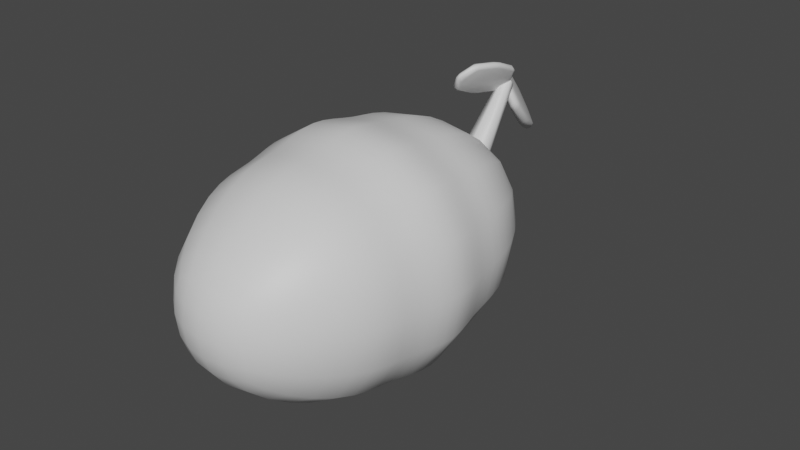 # Source: Lemon.blend  (saved by Blender 3.3.6; exported with 4.5.12 LTS)
import bpy
from mathutils import Matrix  # noqa: F401  (used for matrix-valued properties, if any)

bpy.ops.wm.read_factory_settings(use_empty=True)
scene = bpy.context.scene
scene.name = 'Scene'

# ---- collections
col_collection = bpy.data.collections.new('Collection'); scene.collection.children.link(col_collection)

# ---- materials (node trees are filled in below, after node groups)
mat_lemon = bpy.data.materials.new('Lemon')
mat_lemon.use_transparent_shadow = False
mat_stalk = bpy.data.materials.new('Stalk')
mat_stalk.use_transparent_shadow = False
mat_leaf = bpy.data.materials.new('Leaf')
mat_leaf.use_transparent_shadow = False
mat_leaf_001 = bpy.data.materials.new('Leaf.001')
mat_leaf_001.use_transparent_shadow = False

# ---- material node trees
mat_lemon.use_nodes = True; mat_lemon.node_tree.nodes.clear()
_N = mat_lemon.node_tree.nodes; _L = mat_lemon.node_tree.links
n0 = _N.new('ShaderNodeBsdfPrincipled'); n0.name = 'Principled BSDF'; n0.location = (10, 300)
n0.distribution = 'GGX'
n0.subsurface_method = 'RANDOM_WALK_SKIN'
n0.inputs[3].default_value = 1.45
n0.inputs[27].default_value = (0.0, 0.0, 0.0, 1.0)
n0.inputs[28].default_value = 1.0
n1 = _N.new('ShaderNodeOutputMaterial'); n1.name = 'Material Output'; n1.location = (300, 300)
_L.new(n0.outputs[0], n1.inputs[0])
n1.is_active_output = True
mat_stalk.use_nodes = True; mat_stalk.node_tree.nodes.clear()
_N = mat_stalk.node_tree.nodes; _L = mat_stalk.node_tree.links
n0 = _N.new('ShaderNodeBsdfPrincipled'); n0.name = 'Principled BSDF'; n0.location = (10, 300)
n0.distribution = 'GGX'
n0.subsurface_method = 'RANDOM_WALK_SKIN'
n0.inputs[3].default_value = 1.45
n0.inputs[27].default_value = (0.0, 0.0, 0.0, 1.0)
n0.inputs[28].default_value = 1.0
n1 = _N.new('ShaderNodeOutputMaterial'); n1.name = 'Material Output'; n1.location = (300, 300)
_L.new(n0.outputs[0], n1.inputs[0])
n1.is_active_output = True
mat_leaf.use_nodes = True; mat_leaf.node_tree.nodes.clear()
_N = mat_leaf.node_tree.nodes; _L = mat_leaf.node_tree.links
n0 = _N.new('ShaderNodeBsdfPrincipled'); n0.name = 'Principled BSDF'; n0.location = (10, 300)
n0.distribution = 'GGX'
n0.subsurface_method = 'RANDOM_WALK_SKIN'
n0.inputs[3].default_value = 1.45
n0.inputs[27].default_value = (0.0, 0.0, 0.0, 1.0)
n0.inputs[28].default_value = 1.0
n1 = _N.new('ShaderNodeOutputMaterial'); n1.name = 'Material Output'; n1.location = (300, 300)
_L.new(n0.outputs[0], n1.inputs[0])
n1.is_active_output = True
mat_leaf_001.use_nodes = True; mat_leaf_001.node_tree.nodes.clear()
_N = mat_leaf_001.node_tree.nodes; _L = mat_leaf_001.node_tree.links
n0 = _N.new('ShaderNodeBsdfPrincipled'); n0.name = 'Principled BSDF'; n0.location = (10, 300)
n0.distribution = 'GGX'
n0.subsurface_method = 'RANDOM_WALK_SKIN'
n0.inputs[3].default_value = 1.45
n0.inputs[27].default_value = (0.0, 0.0, 0.0, 1.0)
n0.inputs[28].default_value = 1.0
n1 = _N.new('ShaderNodeOutputMaterial'); n1.name = 'Material Output'; n1.location = (300, 300)
_L.new(n0.outputs[0], n1.inputs[0])
n1.is_active_output = True

# ---- world
world_world = bpy.data.worlds.new('World'); scene.world = world_world
world_world.use_nodes = True; world_world.node_tree.nodes.clear()
_N = world_world.node_tree.nodes; _L = world_world.node_tree.links
n0 = _N.new('ShaderNodeOutputWorld'); n0.name = 'World Output'; n0.location = (300, 300)
n1 = _N.new('ShaderNodeBackground'); n1.name = 'Background'; n1.location = (10, 300)
n1.inputs[0].default_value = (0.05088, 0.05088, 0.05088, 1.0)
_L.new(n1.outputs[0], n0.inputs[0])
n0.is_active_output = True
world_world.color = (0.05088, 0.05088, 0.05088)
world_world.use_sun_shadow = False
world_world.sun_shadow_jitter_overblur = 0.0

# ---- meshes
me_cube_001 = bpy.data.meshes.new('Cube.001')
me_cube_001.from_pydata([(-0.4119, -1.0, -0.4038), (-0.4119, -1.0, 0.4038), (-0.4119, 1.0, -0.4038), (-0.4119, 1.0, 0.4038), (0.4119, -1.0, -0.4038), (0.4119, -1.0, 0.4038), (0.4119, 1.0, -0.4038), (0.4119, 1.0, 0.4038), (-1.156, 0.0, -1.156), (-1.156, 0.0, 1.156), (1.156, 0.0, -1.156), (1.156, 0.0, 1.156), (-1.0, -0.5, -1.0), (1.0, -0.5, 1.0), (-1.0, -0.5, 1.0), (1.0, -0.5, -1.0), (-1.0, 0.5, 1.0), (1.0, 0.5, -1.0), (-1.0, 0.5, -1.0), (1.0, 0.5, 1.0), (-1.0, 0.25, -1.0), (1.0, 0.25, 1.0), (-1.0, 0.25, 1.0), (1.0, 0.25, -1.0), (-1.0, -0.25, 1.0), (1.0, -0.25, -1.0), (-1.0, -0.25, -1.0), (1.0, -0.25, 1.0)], [], [(18, 16, 3, 2), (2, 3, 7, 6), (15, 13, 5, 4), (4, 5, 1, 0), (12, 15, 4, 0), (13, 14, 1, 5), (21, 22, 9, 11), (20, 23, 10, 8), (23, 21, 11, 10), (26, 24, 9, 8), (0, 1, 14, 12), (27, 24, 14, 13), (26, 25, 15, 12), (25, 27, 13, 15), (6, 7, 19, 17), (2, 6, 17, 18), (7, 3, 16, 19), (20, 22, 16, 18), (8, 9, 22, 20), (17, 19, 21, 23), (18, 17, 23, 20), (19, 16, 22, 21), (10, 11, 27, 25), (8, 10, 25, 26), (11, 9, 24, 27), (12, 14, 24, 26)])
me_cube_001.polygons.foreach_set('use_smooth', [True] * 26)
_uv = me_cube_001.uv_layers.new(name='UVMap')
_uv.uv.foreach_set('vector', [0.375, 0.1875, 0.625, 0.1875, 0.625, 0.25, 0.375, 0.25, 0.375, 0.25, 0.625, 0.25, 0.625, 0.5, 0.375, 0.5, 0.375, 0.6875, 0.625, 0.6875, 0.625, 0.75, 0.375, 0.75, 0.375, 0.75, 0.625, 0.75, 0.625, 1.0, 0.375, 1.0, 0.125, 0.6875, 0.375, 0.6875, 0.375, 0.75, 0.125, 0.75, 0.625, 0.6875, 0.875, 0.6875, 0.875, 0.75, 0.625, 0.75, 0.625, 0.5938, 0.875, 0.5938, 0.875, 0.625, 0.625, 0.625, 0.125, 0.5938, 0.375, 0.5938, 0.375, 0.625, 0.125, 0.625, 0.375, 0.5938, 0.625, 0.5938, 0.625, 0.625, 0.375, 0.625, 0.375, 0.09375, 0.625, 0.09375, 0.625, 0.125, 0.375, 0.125, 0.375, 0.0, 0.625, 0.0, 0.625, 0.0625, 0.375, 0.0625, 0.625, 0.6562, 0.875, 0.6562, 0.875, 0.6875, 0.625, 0.6875, 0.125, 0.6562, 0.375, 0.6562, 0.375, 0.6875, 0.125, 0.6875, 0.375, 0.6562, 0.625, 0.6562, 0.625, 0.6875, 0.375, 0.6875, 0.375, 0.5, 0.625, 0.5, 0.625, 0.5625, 0.375, 0.5625, 0.125, 0.5, 0.375, 0.5, 0.375, 0.5625, 0.125, 0.5625, 0.625, 0.5, 0.875, 0.5, 0.875, 0.5625, 0.625, 0.5625, 0.375, 0.1562, 0.625, 0.1562, 0.625, 0.1875, 0.375, 0.1875, 0.375, 0.125, 0.625, 0.125, 0.625, 0.1562, 0.375, 0.1562, 0.375, 0.5625, 0.625, 0.5625, 0.625, 0.5938, 0.375, 0.5938, 0.125, 0.5625, 0.375, 0.5625, 0.375, 0.5938, 0.125, 0.5938, 0.625, 0.5625, 0.875, 0.5625, 0.875, 0.5938, 0.625, 0.5938, 0.375, 0.625, 0.625, 0.625, 0.625, 0.6562, 0.375, 0.6562, 0.125, 0.625, 0.375, 0.625, 0.375, 0.6562, 0.125, 0.6562, 0.625, 0.625, 0.875, 0.625, 0.875, 0.6562, 0.625, 0.6562, 0.375, 0.0625, 0.625, 0.0625, 0.625, 0.09375, 0.375, 0.09375])
me_cube_001.materials.append(mat_lemon)
me_cube_001.update()
me_cylinder_001 = bpy.data.meshes.new('Cylinder.001')
me_cylinder_001.from_pydata([(0.0, 1.0, -1.0), (0.866, 0.5, -1.0), (0.866, -0.5, -1.0), (0.0, -1.0, -1.0), (-0.866, -0.5, -1.0), (-0.866, 0.5, -1.0), (4.709e-09, 0.3598, 0.9599), (8.037e-09, 0.4466, 0.8847), (7.205e-09, 0.4212, 0.9379), (0.3116, 0.1799, 0.9599), (0.3867, 0.2233, 0.8847), (0.3647, 0.2106, 0.9379), (0.3116, -0.1799, 0.9599), (0.3867, -0.2233, 0.8847), (0.3647, -0.2106, 0.9379), (1.136e-08, -0.3598, 0.9599), (8.037e-09, -0.4466, 0.8847), (8.868e-09, -0.4212, 0.9379), (-0.3116, -0.1799, 0.9599), (-0.3867, -0.2233, 0.8847), (-0.3647, -0.2106, 0.9379), (-0.3116, 0.1799, 0.9599), (-0.3867, 0.2233, 0.8847), (-0.3647, 0.2106, 0.9379)], [], [(5, 22, 7, 0), (2, 13, 16, 3), (3, 16, 19, 4), (4, 19, 22, 5), (0, 7, 10, 1), (1, 10, 13, 2), (0, 1, 2, 3, 4, 5), (10, 7, 8, 11), (11, 8, 6, 9), (13, 10, 11, 14), (14, 11, 9, 12), (16, 13, 14, 17), (17, 14, 12, 15), (19, 16, 17, 20), (20, 17, 15, 18), (22, 19, 20, 23), (23, 20, 18, 21), (7, 22, 23, 8), (8, 23, 21, 6), (9, 6, 21, 18, 15, 12)])
me_cylinder_001.polygons.foreach_set('use_smooth', [True] * 20)
_uv = me_cylinder_001.uv_layers.new(name='UVMap')
_uv.uv.foreach_set('vector', [0.1667, 0.5, 0.1667, 0.9579, -8.941e-08, 0.9579, -8.941e-08, 0.5, 0.6667, 0.5, 0.6667, 0.9579, 0.5, 0.9579, 0.5, 0.5, 0.5, 0.5, 0.5, 0.9579, 0.3333, 0.9579, 0.3333, 0.5, 0.3333, 0.5, 0.3333, 0.9579, 0.1667, 0.9579, 0.1667, 0.5, 1.0, 0.5, 1.0, 0.9579, 0.8333, 0.9579, 0.8333, 0.5, 0.8333, 0.5, 0.8333, 0.9579, 0.6667, 0.9579, 0.6667, 0.5, 0.75, 0.49, 0.9578, 0.37, 0.9578, 0.13, 0.75, 0.01, 0.5422, 0.13, 0.5422, 0.37, 0.8333, 0.9579, 1.0, 0.9579, 0.9953, 1.0, 0.8381, 1.0, 0.4519, 0.3734, 0.2559, 0.4866, 0.25, 0.4434, 0.4175, 0.3467, 0.6667, 0.9579, 0.8333, 0.9579, 0.8286, 1.0, 0.6714, 1.0, 0.4578, 0.1368, 0.4578, 0.3632, 0.4175, 0.3467, 0.4175, 0.1533, 0.5, 0.9579, 0.6667, 0.9579, 0.6619, 1.0, 0.5047, 1.0, 0.2559, 0.01341, 0.4519, 0.1266, 0.4175, 0.1533, 0.25, 0.05663, 0.3333, 0.9579, 0.5, 0.9579, 0.4953, 1.0, 0.3381, 1.0, 0.04807, 0.1266, 0.2441, 0.01341, 0.25, 0.05663, 0.08254, 0.1533, 0.1667, 0.9579, 0.3333, 0.9579, 0.3286, 1.0, 0.1714, 1.0, 0.04215, 0.3632, 0.04215, 0.1368, 0.08254, 0.1533, 0.08254, 0.3467, -8.941e-08, 0.9579, 0.1667, 0.9579, 0.1619, 1.0, 0.004742, 1.0, 0.2441, 0.4866, 0.04807, 0.3734, 0.08254, 0.3467, 0.25, 0.4434, 0.4175, 0.3467, 0.25, 0.4434, 0.08254, 0.3467, 0.08254, 0.1533, 0.25, 0.05663, 0.4175, 0.1533])
me_cylinder_001.materials.append(mat_stalk)
me_cylinder_001.update()
me_cube_003 = bpy.data.meshes.new('Cube.003')
me_cube_003.from_pydata([(-1.0, -0.8855, -0.8833), (-0.3991, -0.8614, -1.042), (-0.3991, -1.044, -0.8623), (-1.0, -0.8855, 0.8833), (-0.3991, -1.044, 0.8623), (-0.3991, -0.8614, 1.042), (-1.0, 0.8855, -0.8833), (-0.3991, 1.044, -0.8623), (-0.3991, 0.8614, -1.042), (-1.0, 0.8855, 0.8833), (-0.3991, 0.8614, 1.042), (-0.3991, 1.044, 0.8623), (1.0, -0.8855, -0.8833), (0.3991, -1.044, -0.8623), (0.3991, -0.8614, -1.042), (1.0, -0.8855, 0.8833), (0.3991, -0.8614, 1.042), (0.3991, -1.044, 0.8623), (0.3991, 0.8614, -1.042), (0.3991, 1.044, -0.8623), (1.0, 0.8855, -0.8833), (0.3991, 1.044, 0.8623), (0.3991, 0.8614, 1.042), (1.0, 0.8855, 0.8833), (-1.0, -0.1447, -1.107), (-1.0, 0.1447, -1.107), (-0.3991, 0.1386, -1.26), (-0.3991, -0.1386, -1.26), (-1.0, 0.1447, 1.107), (-1.0, -0.1447, 1.107), (-0.3991, -0.1386, 1.26), (-0.3991, 0.1386, 1.26), (1.0, 0.1447, -1.107), (1.0, -0.1447, -1.107), (0.3991, -0.1386, -1.26), (0.3991, 0.1386, -1.26), (1.0, -0.1447, 1.107), (1.0, 0.1447, 1.107), (0.3991, 0.1386, 1.26), (0.3991, -0.1386, 1.26), (-0.3991, -1.278, 0.1377), (-1.0, -1.124, 0.1447), (-1.0, -1.124, -0.1447), (-0.3991, -1.278, -0.1377), (-1.0, 1.124, -0.1447), (-1.0, 1.124, 0.1447), (-0.3991, 1.278, 0.1377), (-0.3991, 1.278, -0.1377), (0.3991, 1.278, -0.1377), (0.3991, 1.278, 0.1377), (1.0, 1.124, 0.1447), (1.0, 1.124, -0.1447), (1.0, -1.124, -0.1447), (1.0, -1.124, 0.1447), (0.3991, -1.278, 0.1377), (0.3991, -1.278, -0.1377), (1.0, -0.1447, -0.1447), (1.0, 0.1447, -0.1447), (1.0, 0.1447, 0.1447), (1.0, -0.1447, 0.1447), (-1.0, 0.1447, -0.1447), (-1.0, -0.1447, -0.1447), (-1.0, -0.1447, 0.1447), (-1.0, 0.1447, 0.1447)], [], [(33, 56, 52, 12), (63, 28, 9, 45), (20, 51, 57, 32), (39, 30, 5, 16), (13, 55, 43, 2), (25, 60, 44, 6), (46, 11, 21, 49), (22, 10, 31, 38), (54, 17, 4, 40), (27, 34, 14, 1), (50, 23, 37, 58), (41, 3, 29, 62), (59, 36, 15, 53), (8, 18, 35, 26), (7, 47, 48, 19), (0, 1, 2), (3, 4, 5), (6, 7, 8), (9, 10, 11), (12, 13, 14), (15, 16, 17), (18, 19, 20), (21, 22, 23), (24, 25, 26, 27), (28, 29, 30, 31), (32, 33, 34, 35), (36, 37, 38, 39), (40, 41, 42, 43), (44, 45, 46, 47), (48, 49, 50, 51), (52, 53, 54, 55), (56, 57, 58, 59), (60, 61, 62, 63), (27, 1, 0, 24), (40, 4, 3, 41), (31, 10, 9, 28), (47, 7, 6, 44), (18, 8, 7, 19), (10, 22, 21, 11), (51, 20, 19, 48), (35, 18, 20, 32), (39, 16, 15, 36), (55, 13, 12, 52), (1, 14, 13, 2), (16, 5, 4, 17), (8, 26, 25, 6), (5, 30, 29, 3), (14, 34, 33, 12), (22, 38, 37, 23), (30, 39, 38, 31), (34, 27, 26, 35), (56, 33, 32, 57), (60, 25, 24, 61), (2, 43, 42, 0), (11, 46, 45, 9), (23, 50, 49, 21), (17, 54, 53, 15), (36, 59, 58, 37), (28, 63, 62, 29), (41, 62, 61, 42), (50, 58, 57, 51), (54, 40, 43, 55), (59, 53, 52, 56), (46, 49, 48, 47), (63, 45, 44, 60), (0, 42, 61, 24)])
me_cube_003.polygons.foreach_set('use_smooth', [True] * 66)
_uv = me_cube_003.uv_layers.new(name='UVMap')
_uv.uv.foreach_set('vector', [0.3903, 0.6423, 0.4852, 0.6397, 0.4826, 0.7349, 0.3932, 0.7319, 0.5148, 0.1397, 0.6097, 0.1423, 0.6068, 0.2319, 0.5174, 0.2349, 0.3932, 0.5181, 0.4826, 0.5151, 0.4852, 0.6103, 0.3903, 0.6077, 0.6431, 0.6423, 0.8569, 0.6423, 0.8569, 0.7327, 0.6431, 0.7327, 0.3922, 0.7681, 0.4828, 0.7681, 0.4828, 0.9819, 0.3922, 0.9819, 0.3903, 0.1423, 0.4852, 0.1397, 0.4826, 0.2349, 0.3932, 0.2319, 0.5172, 0.2681, 0.6078, 0.2681, 0.6078, 0.4819, 0.5172, 0.4819, 0.6431, 0.5173, 0.8569, 0.5173, 0.8569, 0.6077, 0.6431, 0.6077, 0.5172, 0.7681, 0.6078, 0.7681, 0.6078, 0.9819, 0.5172, 0.9819, 0.1431, 0.6423, 0.3569, 0.6423, 0.3569, 0.7327, 0.1431, 0.7327, 0.5174, 0.5151, 0.6068, 0.5181, 0.6097, 0.6077, 0.5148, 0.6103, 0.5174, 0.01515, 0.6068, 0.01814, 0.6097, 0.1077, 0.5148, 0.1103, 0.5148, 0.6397, 0.6097, 0.6423, 0.6068, 0.7319, 0.5174, 0.7349, 0.1431, 0.5173, 0.3569, 0.5173, 0.3569, 0.6077, 0.1431, 0.6077, 0.3922, 0.2681, 0.4828, 0.2681, 0.4828, 0.4819, 0.3922, 0.4819, 0.125, 0.7409, 0.1431, 0.7327, 0.1431, 0.75, 0.616, 1.0, 0.6078, 0.9819, 0.625, 0.9819, 0.125, 0.5091, 0.1431, 0.5, 0.1431, 0.5173, 0.616, 0.25, 0.625, 0.2681, 0.6078, 0.2681, 0.375, 0.7409, 0.3569, 0.75, 0.3569, 0.7327, 0.616, 0.75, 0.625, 0.7681, 0.6078, 0.7681, 0.3569, 0.5173, 0.3569, 0.5, 0.375, 0.5091, 0.6078, 0.4819, 0.625, 0.4819, 0.616, 0.5, 0.125, 0.6483, 0.125, 0.625, 0.1431, 0.625, 0.1431, 0.6423, 0.6063, 0.125, 0.6097, 0.1077, 0.625, 0.1077, 0.621, 0.125, 0.3903, 0.6077, 0.3903, 0.6423, 0.3569, 0.6423, 0.3569, 0.6077, 0.6097, 0.6423, 0.6097, 0.6077, 0.6431, 0.6077, 0.6431, 0.6423, 0.5, 0.004199, 0.5, 0.01879, 0.4826, 0.01515, 0.4828, 0.0, 0.4826, 0.2349, 0.5174, 0.2349, 0.5172, 0.2681, 0.4828, 0.2681, 0.4828, 0.4819, 0.5172, 0.4819, 0.5174, 0.5151, 0.4826, 0.5151, 0.4826, 0.7349, 0.5174, 0.7349, 0.5172, 0.7681, 0.4828, 0.7681, 0.4852, 0.6397, 0.4852, 0.6103, 0.5148, 0.6103, 0.5148, 0.6397, 0.4852, 0.1397, 0.4852, 0.1103, 0.5148, 0.1103, 0.5148, 0.1397, 0.1431, 0.6423, 0.1431, 0.7327, 0.125, 0.7409, 0.125, 0.6483, 0.5172, 0.9819, 0.6078, 0.9819, 0.616, 1.0, 0.5236, 1.0, 0.625, 0.1423, 0.625, 0.2327, 0.6068, 0.2319, 0.6097, 0.1423, 0.4828, 0.2681, 0.3922, 0.2681, 0.3932, 0.2319, 0.4826, 0.2349, 0.3569, 0.5173, 0.1431, 0.5173, 0.1431, 0.5, 0.3569, 0.5, 0.625, 0.2681, 0.625, 0.4819, 0.6078, 0.4819, 0.6078, 0.2681, 0.4826, 0.5151, 0.3932, 0.5181, 0.3922, 0.4819, 0.4828, 0.4819, 0.3569, 0.6077, 0.3569, 0.5173, 0.3932, 0.5181, 0.3903, 0.6077, 0.6431, 0.6423, 0.6431, 0.7327, 0.6068, 0.7319, 0.6097, 0.6423, 0.4828, 0.7681, 0.3922, 0.7681, 0.3932, 0.7319, 0.4826, 0.7349, 0.1431, 0.7327, 0.3569, 0.7327, 0.3569, 0.75, 0.1431, 0.75, 0.625, 0.7681, 0.625, 0.9819, 0.6078, 0.9819, 0.6078, 0.7681, 0.1431, 0.5173, 0.1431, 0.6077, 0.125, 0.6017, 0.125, 0.5091, 0.625, 0.01732, 0.625, 0.1077, 0.6097, 0.1077, 0.6068, 0.01814, 0.3569, 0.7327, 0.3569, 0.6423, 0.3903, 0.6423, 0.3932, 0.7319, 0.6431, 0.5173, 0.6431, 0.6077, 0.6097, 0.6077, 0.6068, 0.5181, 0.8569, 0.6423, 0.6431, 0.6423, 0.6431, 0.6077, 0.8569, 0.6077, 0.3569, 0.6423, 0.1431, 0.6423, 0.1431, 0.6077, 0.3569, 0.6077, 0.4852, 0.6397, 0.3903, 0.6423, 0.3903, 0.6077, 0.4852, 0.6103, 0.4852, 0.1397, 0.3903, 0.1423, 0.3903, 0.1077, 0.4852, 0.1103, 0.3922, 0.0, 0.4828, 0.0, 0.4826, 0.01515, 0.3932, 0.01814, 0.6078, 0.2681, 0.5172, 0.2681, 0.5174, 0.2349, 0.6068, 0.2319, 0.6068, 0.5181, 0.5174, 0.5151, 0.5172, 0.4819, 0.6078, 0.4819, 0.6078, 0.7681, 0.5172, 0.7681, 0.5174, 0.7349, 0.6068, 0.7319, 0.6097, 0.6423, 0.5148, 0.6397, 0.5148, 0.6103, 0.6097, 0.6077, 0.6097, 0.1423, 0.5148, 0.1397, 0.5148, 0.1103, 0.6097, 0.1077, 0.5174, 0.01515, 0.5148, 0.1103, 0.4852, 0.1103, 0.4826, 0.01515, 0.5174, 0.5151, 0.5148, 0.6103, 0.4852, 0.6103, 0.4826, 0.5151, 0.5172, 0.7681, 0.5172, 0.9819, 0.4828, 0.9819, 0.4828, 0.7681, 0.5148, 0.6397, 0.5174, 0.7349, 0.4826, 0.7349, 0.4852, 0.6397, 0.5172, 0.2681, 0.5172, 0.4819, 0.4828, 0.4819, 0.4828, 0.2681, 0.5148, 0.1397, 0.5174, 0.2349, 0.4826, 0.2349, 0.4852, 0.1397, 0.3932, 0.01814, 0.4826, 0.01515, 0.4852, 0.1103, 0.3903, 0.1077])
me_cube_003.materials.append(mat_leaf)
me_cube_003.update()
me_cube_002 = bpy.data.meshes.new('Cube.002')
me_cube_002.from_pydata([(-1.0, -0.8855, -0.8833), (-0.3991, -0.8614, -1.042), (-0.3991, -1.044, -0.8623), (-1.0, -0.8855, 0.8833), (-0.3991, -1.044, 0.8623), (-0.3991, -0.8614, 1.042), (-1.0, 0.8855, -0.8833), (-0.3991, 1.044, -0.8623), (-0.3991, 0.8614, -1.042), (-1.0, 0.8855, 0.8833), (-0.3991, 0.8614, 1.042), (-0.3991, 1.044, 0.8623), (1.0, -0.8855, -0.8833), (0.3991, -1.044, -0.8623), (0.3991, -0.8614, -1.042), (1.0, -0.8855, 0.8833), (0.3991, -0.8614, 1.042), (0.3991, -1.044, 0.8623), (0.3991, 0.8614, -1.042), (0.3991, 1.044, -0.8623), (1.0, 0.8855, -0.8833), (0.3991, 1.044, 0.8623), (0.3991, 0.8614, 1.042), (1.0, 0.8855, 0.8833), (-1.0, -0.1447, -1.107), (-1.0, 0.1447, -1.107), (-0.3991, 0.1386, -1.26), (-0.3991, -0.1386, -1.26), (-1.0, 0.1447, 1.107), (-1.0, -0.1447, 1.107), (-0.3991, -0.1386, 1.26), (-0.3991, 0.1386, 1.26), (1.0, 0.1447, -1.107), (1.0, -0.1447, -1.107), (0.3991, -0.1386, -1.26), (0.3991, 0.1386, -1.26), (1.0, -0.1447, 1.107), (1.0, 0.1447, 1.107), (0.3991, 0.1386, 1.26), (0.3991, -0.1386, 1.26), (-0.3991, -1.278, 0.1377), (-1.0, -1.124, 0.1447), (-1.0, -1.124, -0.1447), (-0.3991, -1.278, -0.1377), (-1.0, 1.124, -0.1447), (-1.0, 1.124, 0.1447), (-0.3991, 1.278, 0.1377), (-0.3991, 1.278, -0.1377), (0.3991, 1.278, -0.1377), (0.3991, 1.278, 0.1377), (1.0, 1.124, 0.1447), (1.0, 1.124, -0.1447), (1.0, -1.124, -0.1447), (1.0, -1.124, 0.1447), (0.3991, -1.278, 0.1377), (0.3991, -1.278, -0.1377), (1.0, -0.1447, -0.1447), (1.0, 0.1447, -0.1447), (1.0, 0.1447, 0.1447), (1.0, -0.1447, 0.1447), (-1.0, 0.1447, -0.1447), (-1.0, -0.1447, -0.1447), (-1.0, -0.1447, 0.1447), (-1.0, 0.1447, 0.1447)], [], [(33, 56, 52, 12), (63, 28, 9, 45), (20, 51, 57, 32), (39, 30, 5, 16), (13, 55, 43, 2), (25, 60, 44, 6), (46, 11, 21, 49), (22, 10, 31, 38), (54, 17, 4, 40), (27, 34, 14, 1), (50, 23, 37, 58), (41, 3, 29, 62), (59, 36, 15, 53), (8, 18, 35, 26), (7, 47, 48, 19), (0, 1, 2), (3, 4, 5), (6, 7, 8), (9, 10, 11), (12, 13, 14), (15, 16, 17), (18, 19, 20), (21, 22, 23), (24, 25, 26, 27), (28, 29, 30, 31), (32, 33, 34, 35), (36, 37, 38, 39), (40, 41, 42, 43), (44, 45, 46, 47), (48, 49, 50, 51), (52, 53, 54, 55), (56, 57, 58, 59), (60, 61, 62, 63), (27, 1, 0, 24), (40, 4, 3, 41), (31, 10, 9, 28), (47, 7, 6, 44), (18, 8, 7, 19), (10, 22, 21, 11), (51, 20, 19, 48), (35, 18, 20, 32), (39, 16, 15, 36), (55, 13, 12, 52), (1, 14, 13, 2), (16, 5, 4, 17), (8, 26, 25, 6), (5, 30, 29, 3), (14, 34, 33, 12), (22, 38, 37, 23), (30, 39, 38, 31), (34, 27, 26, 35), (56, 33, 32, 57), (60, 25, 24, 61), (2, 43, 42, 0), (11, 46, 45, 9), (23, 50, 49, 21), (17, 54, 53, 15), (36, 59, 58, 37), (28, 63, 62, 29), (41, 62, 61, 42), (50, 58, 57, 51), (54, 40, 43, 55), (59, 53, 52, 56), (46, 49, 48, 47), (63, 45, 44, 60), (0, 42, 61, 24)])
me_cube_002.polygons.foreach_set('use_smooth', [True] * 66)
_uv = me_cube_002.uv_layers.new(name='UVMap')
_uv.uv.foreach_set('vector', [0.3903, 0.6423, 0.4852, 0.6397, 0.4826, 0.7349, 0.3932, 0.7319, 0.5148, 0.1397, 0.6097, 0.1423, 0.6068, 0.2319, 0.5174, 0.2349, 0.3932, 0.5181, 0.4826, 0.5151, 0.4852, 0.6103, 0.3903, 0.6077, 0.6431, 0.6423, 0.8569, 0.6423, 0.8569, 0.7327, 0.6431, 0.7327, 0.3922, 0.7681, 0.4828, 0.7681, 0.4828, 0.9819, 0.3922, 0.9819, 0.3903, 0.1423, 0.4852, 0.1397, 0.4826, 0.2349, 0.3932, 0.2319, 0.5172, 0.2681, 0.6078, 0.2681, 0.6078, 0.4819, 0.5172, 0.4819, 0.6431, 0.5173, 0.8569, 0.5173, 0.8569, 0.6077, 0.6431, 0.6077, 0.5172, 0.7681, 0.6078, 0.7681, 0.6078, 0.9819, 0.5172, 0.9819, 0.1431, 0.6423, 0.3569, 0.6423, 0.3569, 0.7327, 0.1431, 0.7327, 0.5174, 0.5151, 0.6068, 0.5181, 0.6097, 0.6077, 0.5148, 0.6103, 0.5174, 0.01515, 0.6068, 0.01814, 0.6097, 0.1077, 0.5148, 0.1103, 0.5148, 0.6397, 0.6097, 0.6423, 0.6068, 0.7319, 0.5174, 0.7349, 0.1431, 0.5173, 0.3569, 0.5173, 0.3569, 0.6077, 0.1431, 0.6077, 0.3922, 0.2681, 0.4828, 0.2681, 0.4828, 0.4819, 0.3922, 0.4819, 0.125, 0.7409, 0.1431, 0.7327, 0.1431, 0.75, 0.616, 1.0, 0.6078, 0.9819, 0.625, 0.9819, 0.125, 0.5091, 0.1431, 0.5, 0.1431, 0.5173, 0.616, 0.25, 0.625, 0.2681, 0.6078, 0.2681, 0.375, 0.7409, 0.3569, 0.75, 0.3569, 0.7327, 0.616, 0.75, 0.625, 0.7681, 0.6078, 0.7681, 0.3569, 0.5173, 0.3569, 0.5, 0.375, 0.5091, 0.6078, 0.4819, 0.625, 0.4819, 0.616, 0.5, 0.125, 0.6483, 0.125, 0.625, 0.1431, 0.625, 0.1431, 0.6423, 0.6063, 0.125, 0.6097, 0.1077, 0.625, 0.1077, 0.621, 0.125, 0.3903, 0.6077, 0.3903, 0.6423, 0.3569, 0.6423, 0.3569, 0.6077, 0.6097, 0.6423, 0.6097, 0.6077, 0.6431, 0.6077, 0.6431, 0.6423, 0.5, 0.004199, 0.5, 0.01879, 0.4826, 0.01515, 0.4828, 0.0, 0.4826, 0.2349, 0.5174, 0.2349, 0.5172, 0.2681, 0.4828, 0.2681, 0.4828, 0.4819, 0.5172, 0.4819, 0.5174, 0.5151, 0.4826, 0.5151, 0.4826, 0.7349, 0.5174, 0.7349, 0.5172, 0.7681, 0.4828, 0.7681, 0.4852, 0.6397, 0.4852, 0.6103, 0.5148, 0.6103, 0.5148, 0.6397, 0.4852, 0.1397, 0.4852, 0.1103, 0.5148, 0.1103, 0.5148, 0.1397, 0.1431, 0.6423, 0.1431, 0.7327, 0.125, 0.7409, 0.125, 0.6483, 0.5172, 0.9819, 0.6078, 0.9819, 0.616, 1.0, 0.5236, 1.0, 0.625, 0.1423, 0.625, 0.2327, 0.6068, 0.2319, 0.6097, 0.1423, 0.4828, 0.2681, 0.3922, 0.2681, 0.3932, 0.2319, 0.4826, 0.2349, 0.3569, 0.5173, 0.1431, 0.5173, 0.1431, 0.5, 0.3569, 0.5, 0.625, 0.2681, 0.625, 0.4819, 0.6078, 0.4819, 0.6078, 0.2681, 0.4826, 0.5151, 0.3932, 0.5181, 0.3922, 0.4819, 0.4828, 0.4819, 0.3569, 0.6077, 0.3569, 0.5173, 0.3932, 0.5181, 0.3903, 0.6077, 0.6431, 0.6423, 0.6431, 0.7327, 0.6068, 0.7319, 0.6097, 0.6423, 0.4828, 0.7681, 0.3922, 0.7681, 0.3932, 0.7319, 0.4826, 0.7349, 0.1431, 0.7327, 0.3569, 0.7327, 0.3569, 0.75, 0.1431, 0.75, 0.625, 0.7681, 0.625, 0.9819, 0.6078, 0.9819, 0.6078, 0.7681, 0.1431, 0.5173, 0.1431, 0.6077, 0.125, 0.6017, 0.125, 0.5091, 0.625, 0.01732, 0.625, 0.1077, 0.6097, 0.1077, 0.6068, 0.01814, 0.3569, 0.7327, 0.3569, 0.6423, 0.3903, 0.6423, 0.3932, 0.7319, 0.6431, 0.5173, 0.6431, 0.6077, 0.6097, 0.6077, 0.6068, 0.5181, 0.8569, 0.6423, 0.6431, 0.6423, 0.6431, 0.6077, 0.8569, 0.6077, 0.3569, 0.6423, 0.1431, 0.6423, 0.1431, 0.6077, 0.3569, 0.6077, 0.4852, 0.6397, 0.3903, 0.6423, 0.3903, 0.6077, 0.4852, 0.6103, 0.4852, 0.1397, 0.3903, 0.1423, 0.3903, 0.1077, 0.4852, 0.1103, 0.3922, 0.0, 0.4828, 0.0, 0.4826, 0.01515, 0.3932, 0.01814, 0.6078, 0.2681, 0.5172, 0.2681, 0.5174, 0.2349, 0.6068, 0.2319, 0.6068, 0.5181, 0.5174, 0.5151, 0.5172, 0.4819, 0.6078, 0.4819, 0.6078, 0.7681, 0.5172, 0.7681, 0.5174, 0.7349, 0.6068, 0.7319, 0.6097, 0.6423, 0.5148, 0.6397, 0.5148, 0.6103, 0.6097, 0.6077, 0.6097, 0.1423, 0.5148, 0.1397, 0.5148, 0.1103, 0.6097, 0.1077, 0.5174, 0.01515, 0.5148, 0.1103, 0.4852, 0.1103, 0.4826, 0.01515, 0.5174, 0.5151, 0.5148, 0.6103, 0.4852, 0.6103, 0.4826, 0.5151, 0.5172, 0.7681, 0.5172, 0.9819, 0.4828, 0.9819, 0.4828, 0.7681, 0.5148, 0.6397, 0.5174, 0.7349, 0.4826, 0.7349, 0.4852, 0.6397, 0.5172, 0.2681, 0.5172, 0.4819, 0.4828, 0.4819, 0.4828, 0.2681, 0.5148, 0.1397, 0.5174, 0.2349, 0.4826, 0.2349, 0.4852, 0.1397, 0.3932, 0.01814, 0.4826, 0.01515, 0.4852, 0.1103, 0.3903, 0.1077])
me_cube_002.materials.append(mat_leaf_001)
me_cube_002.update()

# ---- objects
ob_cube = bpy.data.objects.new('Cube', me_cube_001)
ob_cylinder = bpy.data.objects.new('Cylinder', me_cylinder_001)
ob_cube_002 = bpy.data.objects.new('Cube.002', me_cube_003)
ob_cube_001 = bpy.data.objects.new('Cube.001', me_cube_002)

# ---- transforms, parenting, visibility, modifiers, constraints
ob_cube.location = (0.0, 0.0, 0.0)
ob_cube.scale = (1.0, 1.648, 1.0)
_m = ob_cube.modifiers.new('Subdivision', 'SUBSURF')
ob_cylinder.location = (0.0, 1.667, 0.4921)
ob_cylinder.rotation_euler = (-0.6869, -1.408e-16, 5.035e-17)
ob_cylinder.scale = (0.1425, 0.1397, 0.4666)
ob_cube_002.location = (-0.0174, 1.639, 0.9401)
ob_cube_002.rotation_euler = (-3.461, 0.635, -6.592)
ob_cube_002.scale = (0.03515, 0.253, 0.1445)
ob_cube_001.location = (-0.1184, 2.257, 0.5546)
ob_cube_001.rotation_euler = (-2.429, 0.4463, -2.45)
ob_cube_001.scale = (0.0485, 0.3491, 0.1994)

# ---- collection membership
col_collection.objects.link(ob_cube)
col_collection.objects.link(ob_cylinder)
col_collection.objects.link(ob_cube_002)
col_collection.objects.link(ob_cube_001)

# ---- scene / render settings (as saved in the file)
scene.frame_start = 1; scene.frame_end = 250; scene.frame_set(1)
scene.render.engine = 'BLENDER_EEVEE_NEXT'
scene.cycles.sampling_pattern = 'TABULATED_SOBOL'
scene.cycles.use_light_tree = False
scene.view_settings.view_transform = 'Filmic'
bpy.context.view_layer.update()

# ---- added for rendering (the .blend has no active camera and no usable light): camera, sun
cam_auto = bpy.data.cameras.new('AutoCamera')
cam_auto.lens = 50.0
cam_auto.sensor_width = 36.0
cam_auto.clip_end = 1000.0
ob_auto_camera = bpy.data.objects.new('AutoCamera', cam_auto)
scene.collection.objects.link(ob_auto_camera)
ob_auto_camera.location = (5.0437, -5.52667, 4.04766)
ob_auto_camera.rotation_euler = (1.09748, -7.21219e-08, 0.694738)
scene.camera = ob_auto_camera
light_auto_sun = bpy.data.lights.new('AutoSun', 'SUN')
light_auto_sun.energy = 3.0
light_auto_sun.angle = 0.0523599
ob_auto_sun = bpy.data.objects.new('AutoSun', light_auto_sun)
scene.collection.objects.link(ob_auto_sun)
ob_auto_sun.rotation_euler = (0.872665, 0.174533, 0.523599)
bpy.context.view_layer.update()
